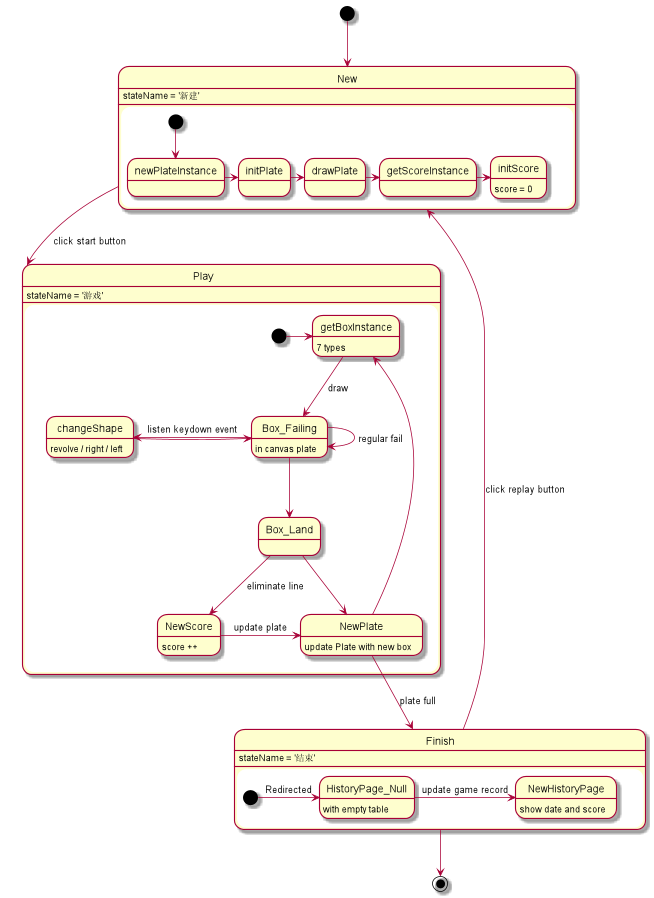

The diagram above was rendered by PlantUML. Its source (embedded in the PNG):
@startuml
scale 350 width
[*] --> New

New --> Play : click start button
state New {
  [*] --> newPlateInstance
  newPlateInstance -> initPlate
  initPlate -> drawPlate

  drawPlate -> getScoreInstance
  getScoreInstance -> initScore
  initScore : score = 0
}
New : stateName = '新建'
state Play {
  [*] -> getBoxInstance
  getBoxInstance -> Box_Failing : draw
  Box_Failing -> Box_Failing : regular fail
  Box_Failing -> changeShape : listen keydown event
  changeShape ->Box_Failing
  changeShape : revolve / right / left
  getBoxInstance : 7 types
  Box_Failing : in canvas plate
  Box_Failing --> Box_Land
  Box_Land --> NewScore : eliminate line
  NewScore : score ++
  NewScore -> NewPlate : update plate
  Box_Land --> NewPlate
  NewPlate : update Plate with new box
  NewPlate ----> getBoxInstance
  NewPlate --> Finish : plate full
}
Play : stateName = '游戏'
Finish : stateName = '结束'
Finish -up->New : click replay button
state Finish {
    [*] -> HistoryPage_Null: Redirected
    HistoryPage_Null : with empty table
    HistoryPage_Null -> NewHistoryPage : update game record
    NewHistoryPage : show date and score
}
Finish --> [*]
@enduml